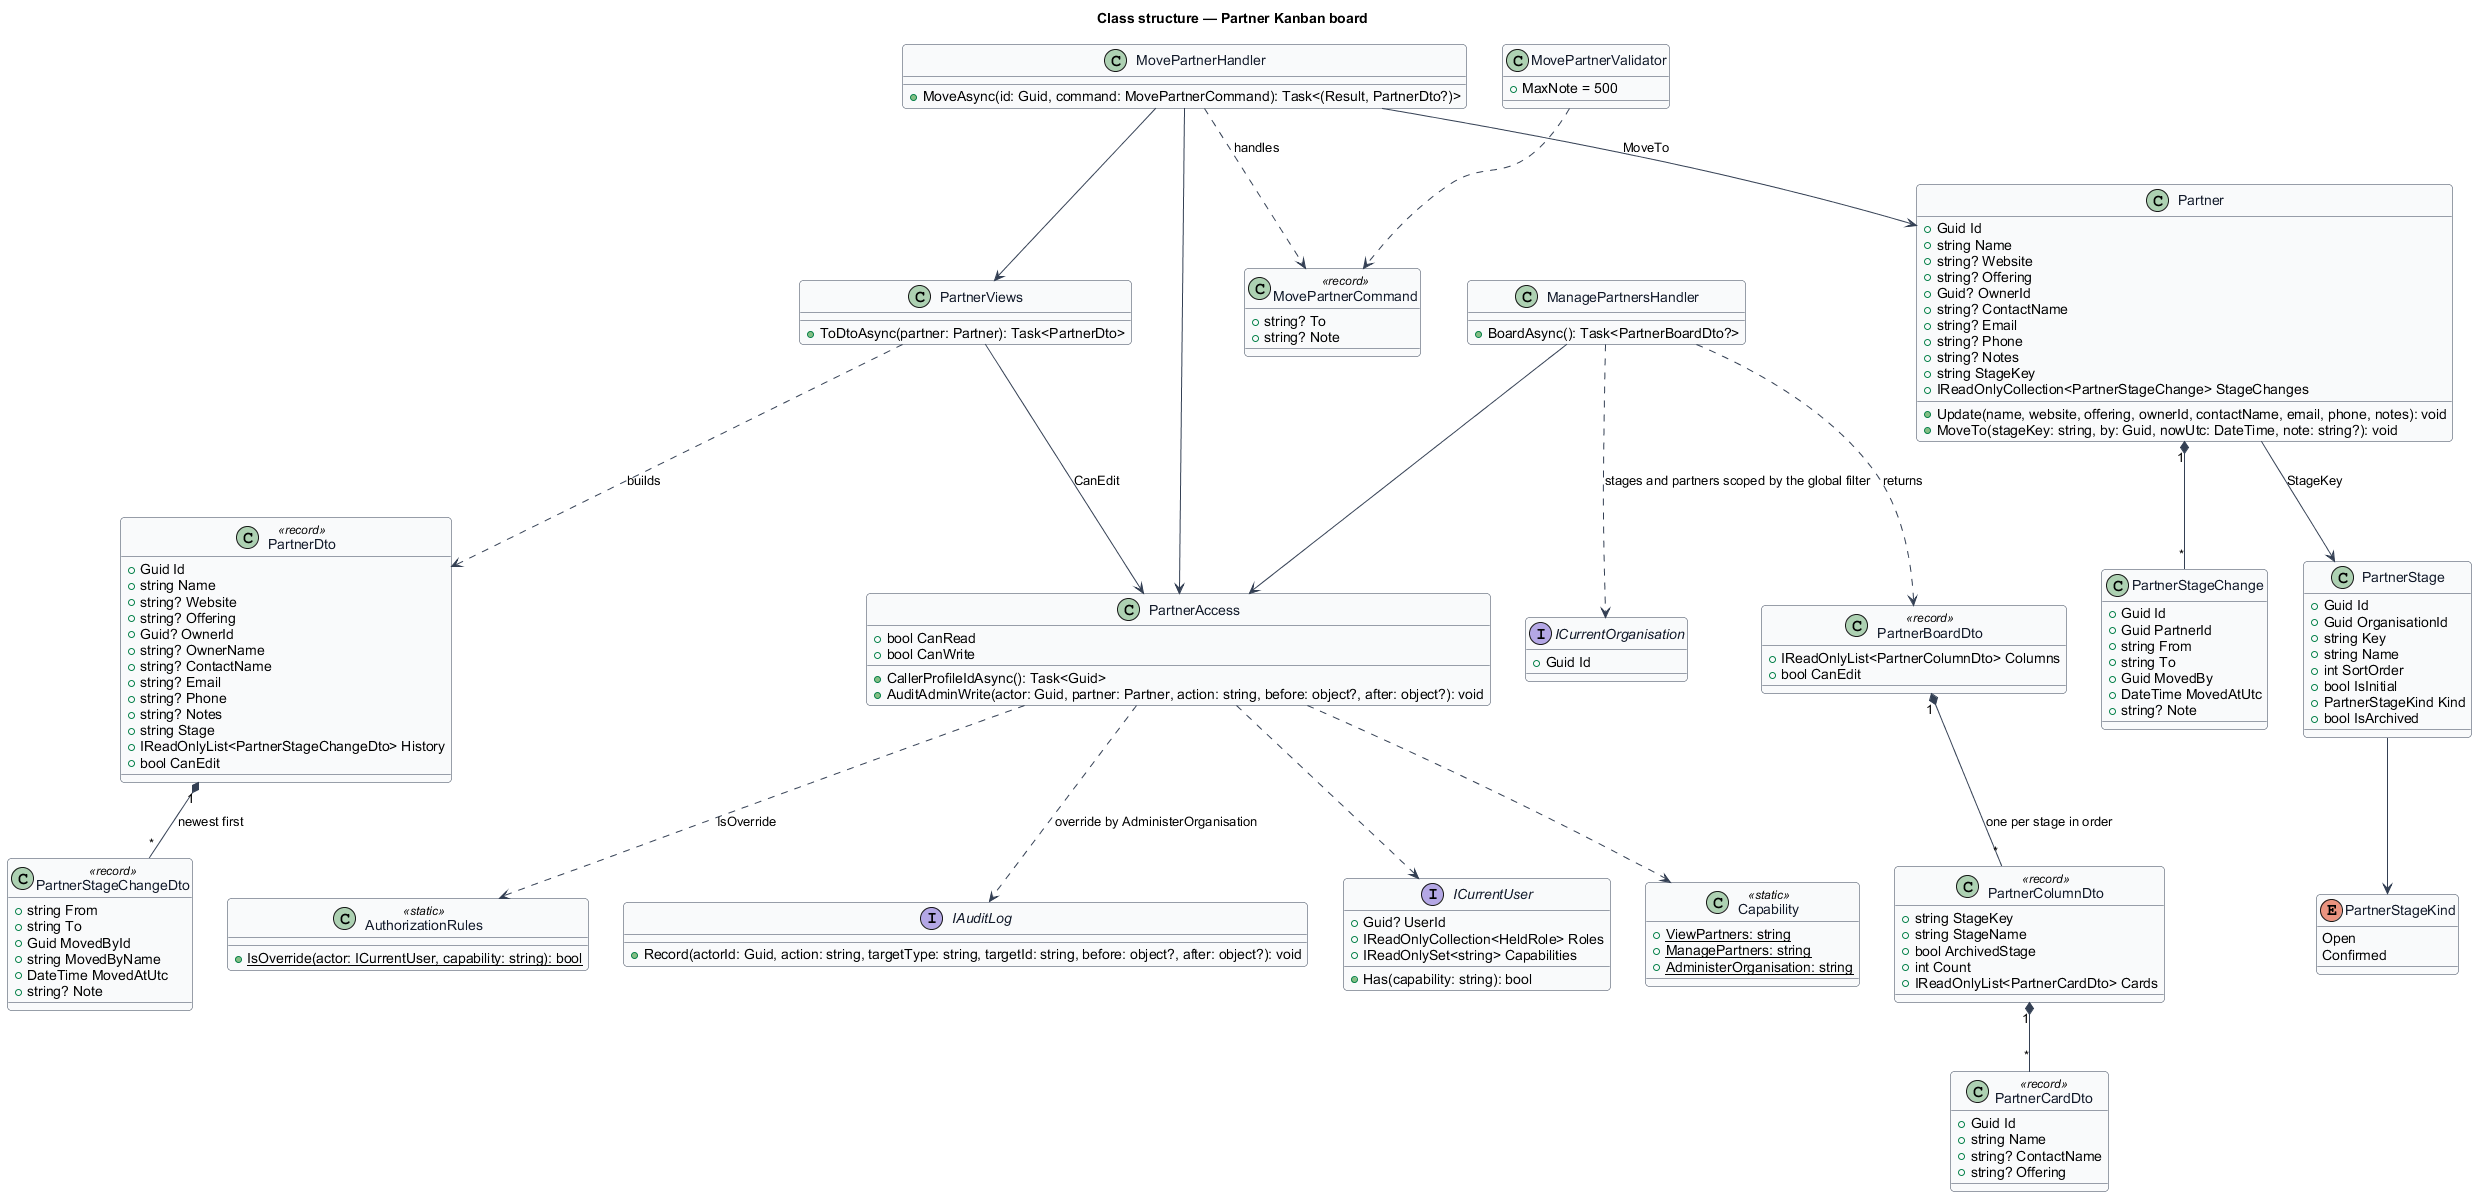

The diagram above was rendered by PlantUML. Its source (embedded in the PNG):
@startuml
skinparam backgroundColor #FFFFFF
skinparam shadowing false
skinparam roundcorner 8
skinparam defaultFontName Arial
skinparam ArrowColor #344054
skinparam class {
  BorderColor #344054
  FontColor #101828
  BackgroundColor #F9FAFB
}
title Class structure — Partner Kanban board
enum PartnerStageKind {
  Open
  Confirmed
}
class PartnerStage {
  +Guid Id
  +Guid OrganisationId
  +string Key
  +string Name
  +int SortOrder
  +bool IsInitial
  +PartnerStageKind Kind
  +bool IsArchived
}
PartnerStage --> PartnerStageKind
class Partner {
  +Guid Id
  +string Name
  +string? Website
  +string? Offering
  +Guid? OwnerId
  +string? ContactName
  +string? Email
  +string? Phone
  +string? Notes
  +string StageKey
  +IReadOnlyCollection<PartnerStageChange> StageChanges
  +Update(name, website, offering, ownerId, contactName, email, phone, notes): void
  +MoveTo(stageKey: string, by: Guid, nowUtc: DateTime, note: string?): void
}
class PartnerStageChange {
  +Guid Id
  +Guid PartnerId
  +string From
  +string To
  +Guid MovedBy
  +DateTime MovedAtUtc
  +string? Note
}
class PartnerAccess {
  +bool CanRead
  +bool CanWrite
  +CallerProfileIdAsync(): Task<Guid>
  +AuditAdminWrite(actor: Guid, partner: Partner, action: string, before: object?, after: object?): void
}
class PartnerViews {
  +ToDtoAsync(partner: Partner): Task<PartnerDto>
}
interface ICurrentUser {
  +Guid? UserId
  +IReadOnlyCollection<HeldRole> Roles
  +IReadOnlySet<string> Capabilities
  +Has(capability: string): bool
}
interface ICurrentOrganisation {
  +Guid Id
}
class Capability <<static>> {
  +{static} ViewPartners: string
  +{static} ManagePartners: string
  +{static} AdministerOrganisation: string
}
class AuthorizationRules <<static>> {
  +{static} IsOverride(actor: ICurrentUser, capability: string): bool
}
interface IAuditLog {
  +Record(actorId: Guid, action: string, targetType: string, targetId: string, before: object?, after: object?): void
}
Partner --> PartnerStage : StageKey
Partner "1" *-- "*" PartnerStageChange
PartnerAccess ..> ICurrentUser
PartnerAccess ..> Capability
PartnerAccess ..> AuthorizationRules : IsOverride
PartnerAccess ..> IAuditLog : override by AdministerOrganisation
PartnerViews --> PartnerAccess : CanEdit
class PartnerDto <<record>> {
  +Guid Id
  +string Name
  +string? Website
  +string? Offering
  +Guid? OwnerId
  +string? OwnerName
  +string? ContactName
  +string? Email
  +string? Phone
  +string? Notes
  +string Stage
  +IReadOnlyList<PartnerStageChangeDto> History
  +bool CanEdit
}
class PartnerStageChangeDto <<record>> {
  +string From
  +string To
  +Guid MovedById
  +string MovedByName
  +DateTime MovedAtUtc
  +string? Note
}
PartnerViews ..> PartnerDto : builds
PartnerDto "1" *-- "*" PartnerStageChangeDto : newest first

class MovePartnerCommand <<record>> {
  +string? To
  +string? Note
}
class MovePartnerValidator {
  +MaxNote = 500
}
class MovePartnerHandler {
  +MoveAsync(id: Guid, command: MovePartnerCommand): Task<(Result, PartnerDto?)>
}
class ManagePartnersHandler {
  +BoardAsync(): Task<PartnerBoardDto?>
}
class PartnerBoardDto <<record>> {
  +IReadOnlyList<PartnerColumnDto> Columns
  +bool CanEdit
}
class PartnerColumnDto <<record>> {
  +string StageKey
  +string StageName
  +bool ArchivedStage
  +int Count
  +IReadOnlyList<PartnerCardDto> Cards
}
class PartnerCardDto <<record>> {
  +Guid Id
  +string Name
  +string? ContactName
  +string? Offering
}
MovePartnerValidator ..> MovePartnerCommand
MovePartnerHandler ..> MovePartnerCommand : handles
MovePartnerHandler --> Partner : MoveTo
MovePartnerHandler --> PartnerAccess
MovePartnerHandler --> PartnerViews
ManagePartnersHandler --> PartnerAccess
ManagePartnersHandler ..> ICurrentOrganisation : stages and partners scoped by the global filter
ManagePartnersHandler ..> PartnerBoardDto : returns
PartnerBoardDto "1" *-- "*" PartnerColumnDto : one per stage in order
PartnerColumnDto "1" *-- "*" PartnerCardDto
@enduml